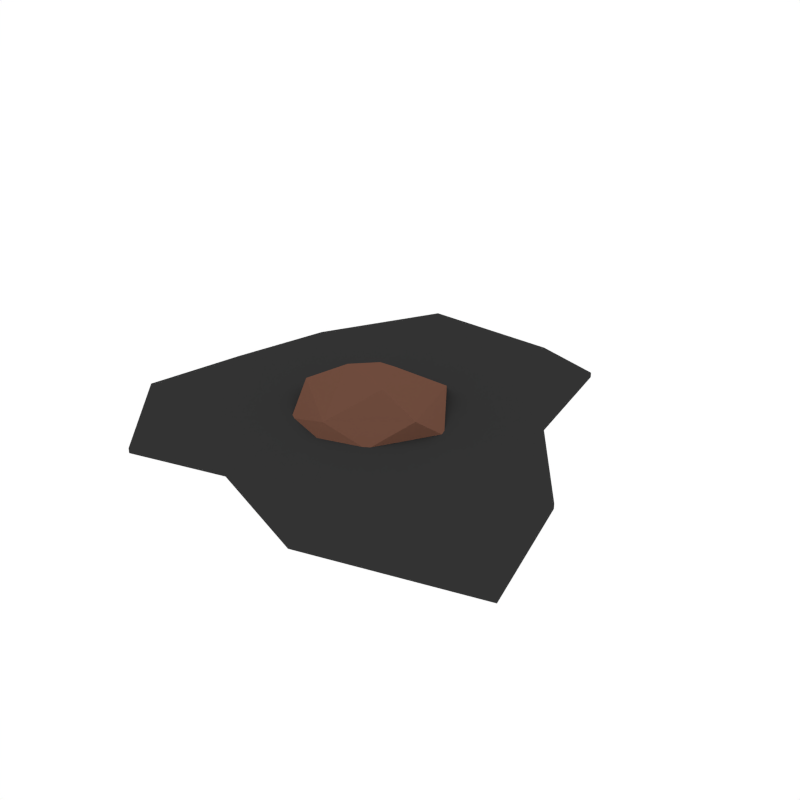 # Source: Egg_Burned.blend  (saved by Blender 2.79.0; exported with 4.5.12 LTS)
import bpy
from mathutils import Matrix  # noqa: F401  (used for matrix-valued properties, if any)

bpy.ops.wm.read_factory_settings(use_empty=True)
scene = bpy.context.scene
scene.name = 'Scene'

# ---- collections
col_collection_1 = bpy.data.collections.new('Collection 1'); scene.collection.children.link(col_collection_1)

# ---- materials (node trees are filled in below, after node groups)
mat_darkbrown = bpy.data.materials.new('DarkBrown')
mat_darkbrown.alpha_threshold = 0.0
mat_darkbrown.diffuse_color = (0.1574, 0.0711, 0.04682, 1.0)
mat_darkbrown.roughness = 0.5
mat_darkgrey = bpy.data.materials.new('DarkGrey')
mat_darkgrey.alpha_threshold = 0.0
mat_darkgrey.diffuse_color = (0.0331, 0.0331, 0.0331, 1.0)
mat_darkgrey.roughness = 0.5

# ---- material node trees

# ---- world
world_world = bpy.data.worlds.new('World'); scene.world = world_world
world_world.color = (1.0, 1.0, 1.0)
world_world.use_sun_shadow = False
world_world.sun_shadow_jitter_overblur = 0.0
world_world.cycles.sampling_method = 'NONE'
world_world.cycles.sample_map_resolution = 256

# ---- meshes
me_plane_007 = bpy.data.meshes.new('Plane.007')
me_plane_007.from_pydata([(-0.4684, -0.2358, 0.0), (0.3042, -0.5198, 0.0), (-0.3599, 0.2804, 0.0), (0.4251, 0.211, 0.0), (-0.2441, -0.4819, 0.0), (0.002613, -0.4113, 0.0), (0.3587, 0.5366, 0.0), (0.1788, 0.5909, 0.0), (-0.1932, 0.5969, 0.0), (-0.42, 0.02322, 0.0), (0.7237, -0.398, 0.0), (0.6294, -0.05938, 0.0), (-0.257, -0.2336, 0.0), (-0.2479, 0.02781, 0.0), (-0.226, 0.2942, 0.0), (-0.01687, -0.2284, 0.0), (-0.02716, -0.02409, 0.0), (0.02357, 0.2574, 0.0), (0.3683, -0.3228, 0.0), (0.285, -0.0508, 0.0), (0.2091, 0.2025, 0.0), (0.05366, -0.152, 0.03371), (-0.1208, -0.02629, 0.04599), (-0.0552, 0.1785, 0.035), (0.1598, 0.1794, 0.03525), (0.2271, -0.02487, 0.0413), (0.07106, 0.08677, 0.09403), (0.2679, 0.03132, -0.003592), (0.05266, -0.1744, -0.003592), (0.1734, -0.1349, -0.003592), (-0.06758, -0.1349, -0.003592), (-0.06758, 0.1968, -0.003592), (-0.1611, 0.03095, -0.003592), (0.1191, 0.2345, -0.003592), (0.1224, -0.01953, 0.09043), (-0.03296, 0.03095, 0.09043), (-0.1932, 0.5969, -0.0131), (-0.3599, 0.2804, -0.0131), (-0.4684, -0.2358, -0.0131), (-0.2441, -0.4819, -0.0131), (0.002613, -0.4113, -0.0131), (0.4251, 0.211, -0.0131), (0.3587, 0.5366, -0.0131), (0.1788, 0.5909, -0.0131), (-0.226, 0.2942, -0.0131), (0.02357, 0.2574, -0.0131), (0.2091, 0.2025, -0.0131), (0.3042, -0.5198, -0.0131), (0.7237, -0.398, -0.0131), (0.6294, -0.05938, -0.0131), (0.3683, -0.3228, -0.0131), (-0.257, -0.2336, -0.0131), (-0.2479, 0.02781, -0.0131), (-0.01687, -0.2284, -0.0131), (-0.02716, -0.02409, -0.0131), (0.285, -0.0508, -0.0131), (-0.42, 0.02322, -0.0131)], [], [(20, 3, 6), (2, 14, 8), (4, 5, 15, 12), (17, 20, 6, 7), (5, 1, 18, 15), (15, 18, 19, 16), (16, 19, 20, 17), (12, 15, 16, 13), (13, 16, 17, 14), (0, 4, 12), (0, 12, 13, 9), (9, 13, 14, 2), (1, 10, 18), (18, 10, 11, 19), (19, 11, 3, 20), (17, 7, 8, 14), (21, 25, 34), (22, 21, 35), (23, 22, 35), (24, 23, 26), (25, 24, 34), (34, 24, 26), (26, 23, 35), (35, 34, 26), (35, 21, 34), (27, 24, 25), (27, 33, 24), (33, 23, 24), (33, 31, 23), (32, 22, 23), (30, 21, 22), (30, 28, 21), (29, 25, 21), (29, 27, 25), (31, 32, 23), (32, 30, 22), (28, 29, 21), (46, 42, 41), (37, 36, 44), (39, 51, 53, 40), (45, 43, 42, 46), (40, 53, 50, 47), (53, 54, 55, 50), (54, 45, 46, 55), (51, 52, 54, 53), (52, 44, 45, 54), (38, 51, 39), (38, 56, 52, 51), (56, 37, 44, 52), (47, 50, 48), (50, 55, 49, 48), (55, 46, 41, 49), (45, 44, 36, 43), (9, 56, 38, 0), (8, 36, 37, 2), (6, 42, 43, 7), (1, 47, 48, 10), (2, 37, 56, 9), (0, 38, 39, 4), (7, 43, 36, 8), (10, 48, 49, 11), (4, 39, 40, 5), (5, 40, 47, 1), (11, 49, 41, 3), (3, 41, 42, 6)])
me_plane_007.polygons.foreach_set('material_index', [1, 1, 1, 1, 1, 1, 1, 1, 1, 1, 1, 1, 1, 1, 1, 1, 0, 0, 0, 0, 0, 0, 0, 0, 0, 0, 0, 0, 0, 0, 0, 0, 0, 0, 0, 0, 0, 1, 1, 1, 1, 1, 1, 1, 1, 1, 1, 1, 1, 1, 1, 1, 1, 1, 1, 1, 1, 1, 1, 1, 1, 1, 1, 1, 1])
me_plane_007.materials.append(mat_darkbrown)
me_plane_007.materials.append(mat_darkgrey)
me_plane_007.use_remesh_preserve_volume = False
me_plane_007.use_remesh_preserve_attributes = False
me_plane_007.use_mirror_vertex_groups = False
me_plane_007.update()

# ---- objects
ob_egg_burned = bpy.data.objects.new('Egg_Burned', me_plane_007)

# ---- transforms, parenting, visibility, modifiers, constraints
ob_egg_burned.location = (0.0, 0.0, 0.0)
ob_egg_burned.lineart.crease_threshold = 0.0

# ---- collection membership
col_collection_1.objects.link(ob_egg_burned)

# ---- scene / render settings (as saved in the file)
scene.frame_start = 1; scene.frame_end = 250; scene.frame_set(0)
scene.render.engine = 'CYCLES'
scene.render.resolution_x = 1000
scene.render.resolution_y = 1000
scene.render.dither_intensity = 0.0
scene.cycles.samples = 200
scene.cycles.sampling_pattern = 'TABULATED_SOBOL'
scene.cycles.light_sampling_threshold = 0.0
scene.cycles.use_adaptive_sampling = False
scene.cycles.use_light_tree = False
scene.cycles.caustics_reflective = False
scene.cycles.caustics_refractive = False
scene.cycles.blur_glossy = 0.0
scene.cycles.max_bounces = 2
scene.cycles.pixel_filter_type = 'GAUSSIAN'
scene.cycles.sample_clamp_indirect = 0.0
scene.view_settings.view_transform = 'Standard'
bpy.context.view_layer.update()

# ---- added for rendering (the .blend has no active camera): camera
cam_auto = bpy.data.cameras.new('AutoCamera')
cam_auto.lens = 50.0
cam_auto.sensor_width = 36.0
cam_auto.clip_end = 1000.0
ob_auto_camera = bpy.data.objects.new('AutoCamera', cam_auto)
scene.collection.objects.link(ob_auto_camera)
ob_auto_camera.location = (1.64226, -1.77896, 1.25213)
ob_auto_camera.rotation_euler = (1.09748, -7.21219e-08, 0.694738)
scene.camera = ob_auto_camera
bpy.context.view_layer.update()
